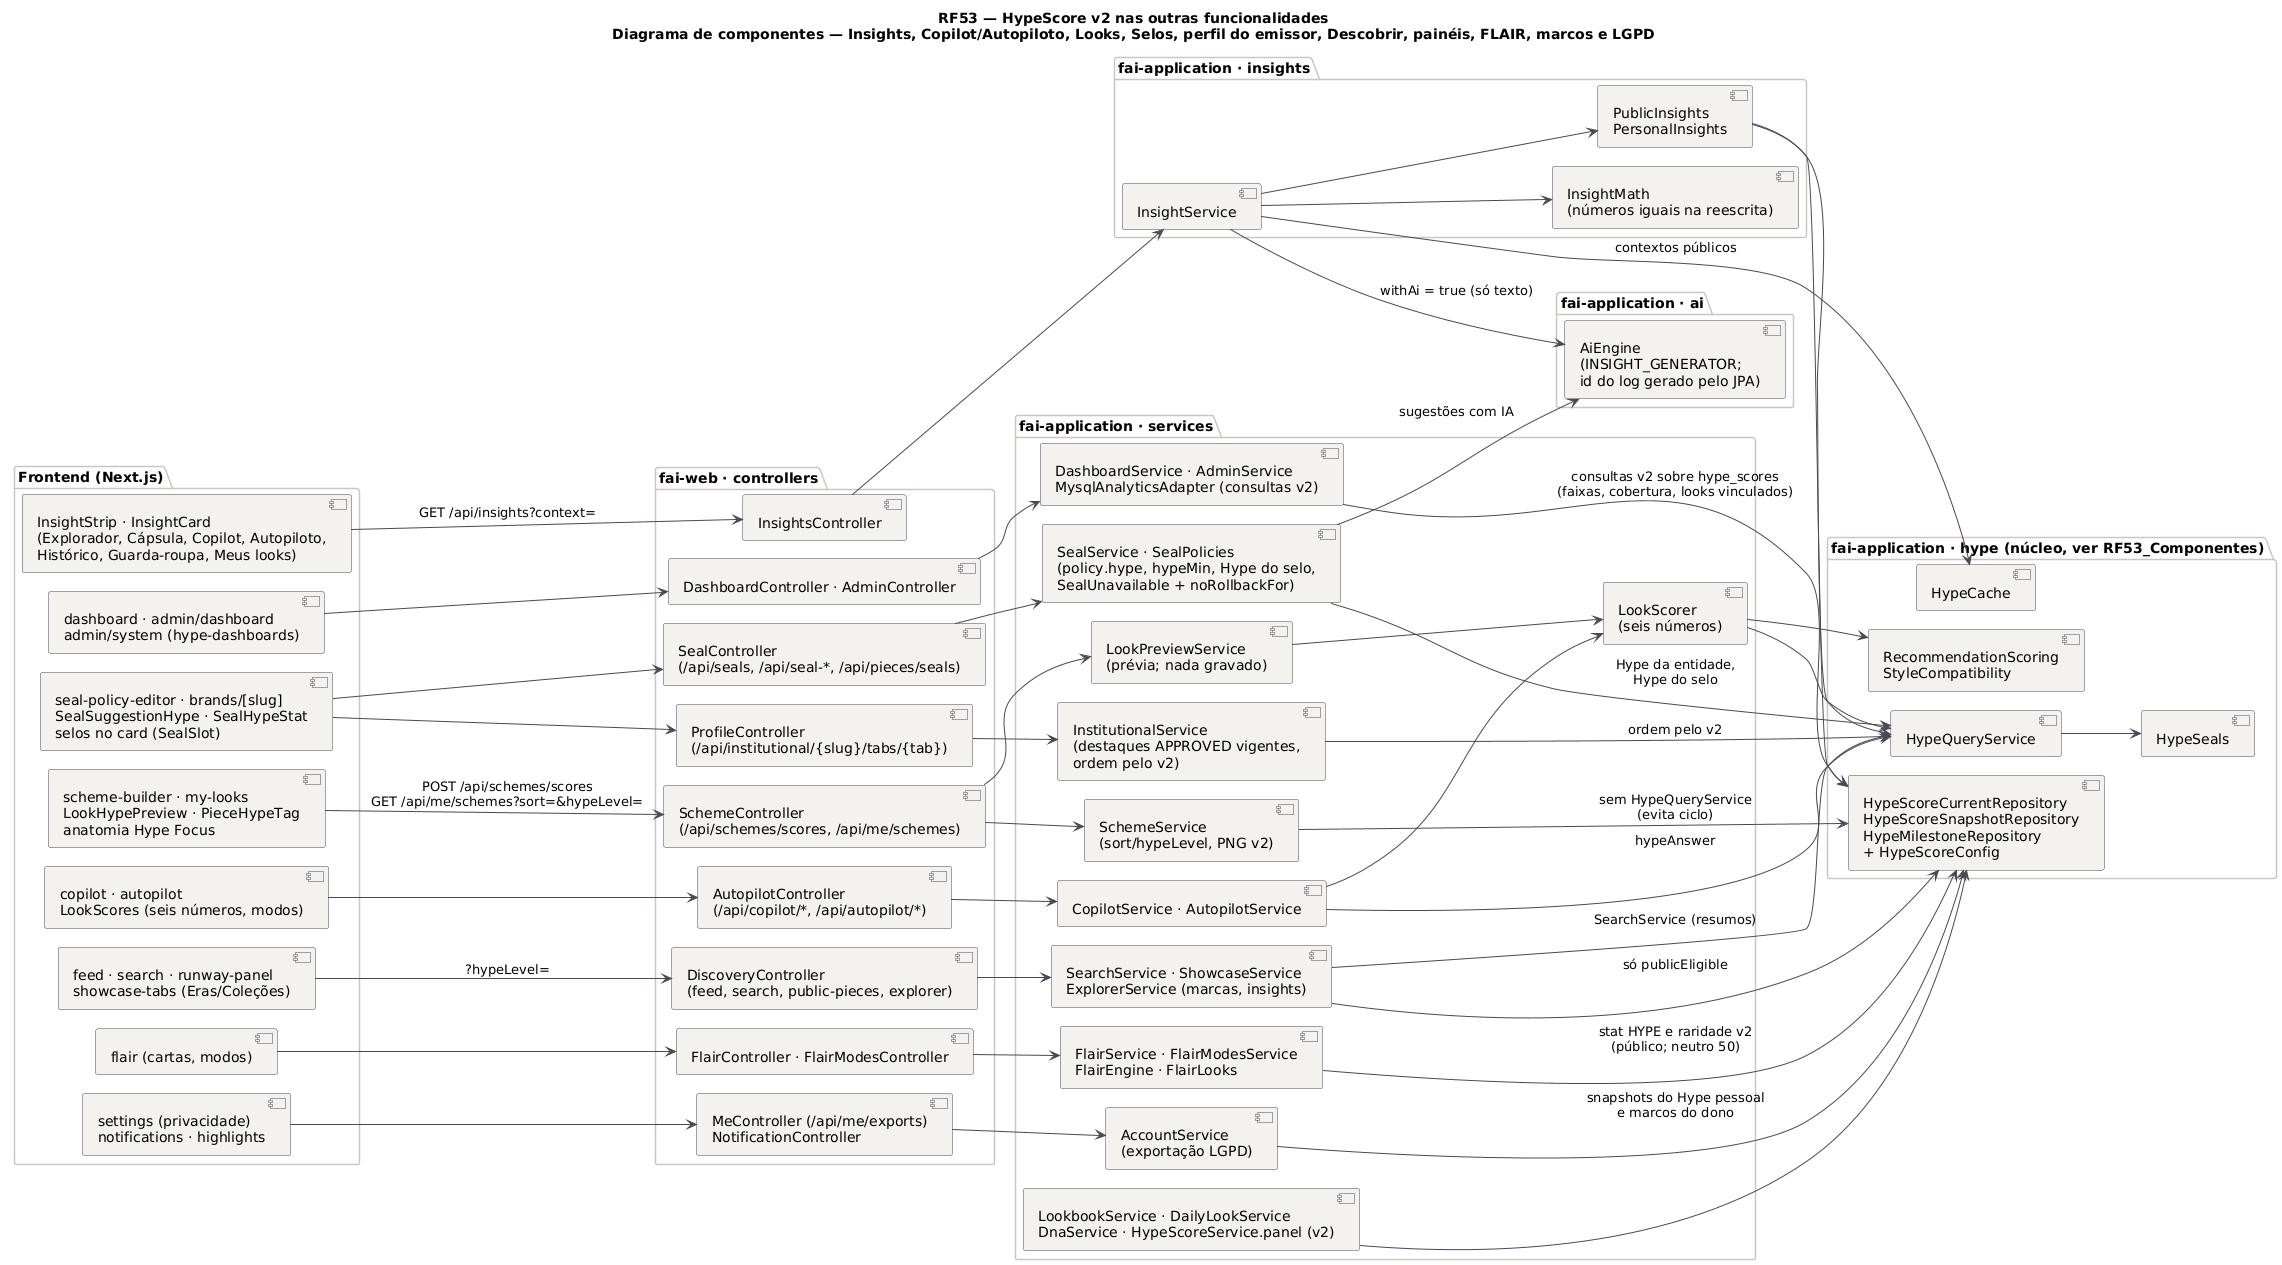

The diagram above was rendered by PlantUML. Its source (embedded in the PNG):
@startuml RF53_Componentes_Integracoes
!pragma layout smetana
title RF53 — HypeScore v2 nas outras funcionalidades\nDiagrama de componentes — Insights, Copilot/Autopiloto, Looks, Selos, perfil do emissor, Descobrir, painéis, FLAIR, marcos e LGPD
!pragma layout smetana
skinparam backgroundColor #FFFFFF
skinparam component {
  BackgroundColor #F4F2EF
  BorderColor #4A4852
  ArrowColor #4A4852
}
skinparam package {
  BorderColor #CBC6BE
}
left to right direction

package "Frontend (Next.js)" {
  component "InsightStrip · InsightCard\n(Explorador, Cápsula, Copilot, Autopiloto,\nHistórico, Guarda-roupa, Meus looks)" as F_INS
  component "copilot · autopilot\nLookScores (seis números, modos)" as F_COP
  component "scheme-builder · my-looks\nLookHypePreview · PieceHypeTag\nanatomia Hype Focus" as F_LOOK
  component "seal-policy-editor · brands/[slug]\nSealSuggestionHype · SealHypeStat\nselos no card (SealSlot)" as F_SEAL
  component "feed · search · runway-panel\nshowcase-tabs (Eras/Coleções)" as F_DISC
  component "dashboard · admin/dashboard\nadmin/system (hype-dashboards)" as F_DASH
  component "flair (cartas, modos)" as F_FLAIR
  component "settings (privacidade)\nnotifications · highlights" as F_ME
}
package "fai-web · controllers" {
  [InsightsController] as C_INS
  [AutopilotController\n(/api/copilot/*, /api/autopilot/*)] as C_COP
  [SchemeController\n(/api/schemes/scores, /api/me/schemes)] as C_SCH
  [SealController\n(/api/seals, /api/seal-*, /api/pieces/seals)] as C_SEAL
  [ProfileController\n(/api/institutional/{slug}/tabs/{tab})] as C_PROF
  [DiscoveryController\n(feed, search, public-pieces, explorer)] as C_DISC
  [DashboardController · AdminController] as C_DASH
  [FlairController · FlairModesController] as C_FLAIR
  [MeController (/api/me/exports)\nNotificationController] as C_ME
}
package "fai-application · insights" {
  [InsightService] as S_INS
  [PublicInsights\nPersonalInsights] as S_INS2
  [InsightMath\n(números iguais na reescrita)] as S_MATH
}
package "fai-application · services" {
  [CopilotService · AutopilotService] as S_COP
  [LookScorer\n(seis números)] as S_SCORER
  [LookPreviewService\n(prévia; nada gravado)] as S_PREV
  [SchemeService\n(sort/hypeLevel, PNG v2)] as S_SCH
  [SealService · SealPolicies\n(policy.hype, hypeMin, Hype do selo,\nSealUnavailable + noRollbackFor)] as S_SEAL
  [InstitutionalService\n(destaques APPROVED vigentes,\nordem pelo v2)] as S_INST
  [SearchService · ShowcaseService\nExplorerService (marcas, insights)] as S_DISC
  [LookbookService · DailyLookService\nDnaService · HypeScoreService.panel (v2)] as S_LB
  [DashboardService · AdminService\nMysqlAnalyticsAdapter (consultas v2)] as S_DASH
  [FlairService · FlairModesService\nFlairEngine · FlairLooks] as S_FLAIR
  [AccountService\n(exportação LGPD)] as S_ACC
}
package "fai-application · hype (núcleo, ver RF53_Componentes)" {
  [HypeQueryService] as HQ
  [HypeScoreCurrentRepository\nHypeScoreSnapshotRepository\nHypeMilestoneRepository\n+ HypeScoreConfig] as HREPO
  [HypeSeals] as HSEALS
  [RecommendationScoring\nStyleCompatibility] as RS
  [HypeCache] as HC
}
package "fai-application · ai" {
  [AiEngine\n(INSIGHT_GENERATOR;\nid do log gerado pelo JPA)] as AI
}

F_INS --> C_INS : GET /api/insights?context=
F_COP --> C_COP
F_LOOK --> C_SCH : POST /api/schemes/scores\nGET /api/me/schemes?sort=&hypeLevel=
F_SEAL --> C_SEAL
F_SEAL --> C_PROF
F_DISC --> C_DISC : ?hypeLevel=
F_DASH --> C_DASH
F_FLAIR --> C_FLAIR
F_ME --> C_ME

C_INS --> S_INS
S_INS --> S_INS2
S_INS --> S_MATH
S_INS --> HC : contextos públicos
S_INS --> AI : withAi = true (só texto)
S_INS2 --> HQ
S_INS2 --> HREPO
C_COP --> S_COP
S_COP --> S_SCORER
S_COP --> HQ : hypeAnswer
C_SCH --> S_PREV
C_SCH --> S_SCH
S_PREV --> S_SCORER
S_SCORER --> RS
S_SCORER --> HQ
S_SCH --> HREPO : sem HypeQueryService\n(evita ciclo)
C_SEAL --> S_SEAL
S_SEAL --> HQ : Hype da entidade,\nHype do selo
S_SEAL --> AI : sugestões com IA
C_PROF --> S_INST
S_INST --> HQ : ordem pelo v2
C_DISC --> S_DISC
S_DISC --> HREPO : só publicEligible
S_DISC --> HQ : SearchService (resumos)
S_LB --> HREPO
C_DASH --> S_DASH
S_DASH --> HREPO : consultas v2 sobre hype_scores\n(faixas, cobertura, looks vinculados)
C_FLAIR --> S_FLAIR
S_FLAIR --> HREPO : stat HYPE e raridade v2\n(público; neutro 50)
C_ME --> S_ACC
S_ACC --> HREPO : snapshots do Hype pessoal\ne marcos do dono
HQ --> HSEALS
@enduml